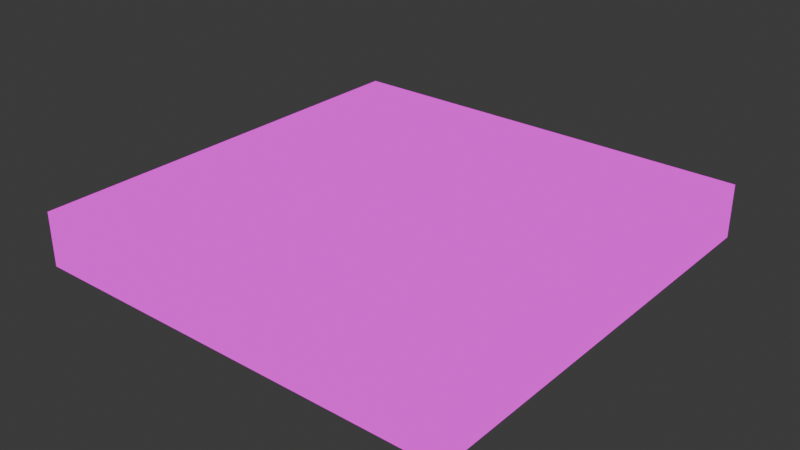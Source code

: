 # Source: lower_slab.blend  (saved by Blender 4.2.66; exported with 4.5.12 LTS)
import bpy
from mathutils import Matrix  # noqa: F401  (used for matrix-valued properties, if any)

bpy.ops.wm.read_factory_settings(use_empty=True)
scene = bpy.context.scene
scene.name = 'Scene'

# ---- collections
col_collection = bpy.data.collections.new('Collection'); scene.collection.children.link(col_collection)

# ---- images (referenced by path relative to the original .blend; pixels are not part of the script)
import os
ASSET_DIR = os.environ.get("B2B_ASSET_DIR", "")  # directory of the original .blend (textures are referenced by path, not embedded)
HERE = os.path.dirname(os.path.abspath(__file__))  # packed textures are extracted next to this script under _unpacked/

def load_image(name, relpath, width, height, colorspace="sRGB"):
    """Load a texture the original file referenced (path relative to the .blend, or extracted next to this script)."""
    p = next((c for c in (os.path.join(HERE, relpath), os.path.join(ASSET_DIR, relpath)) if relpath and os.path.exists(c)), "")
    if p:
        img = bpy.data.images.load(p, check_existing=True)
        img.name = name
    else:  # same state as the original file: an image datablock whose file is absent (Cycles renders it pink)
        img = bpy.data.images.new(name, width, height)
        img.source = "FILE"
        img.filepath = "//" + (relpath or name)
    img.colorspace_settings.name = colorspace
    return img
img_bricks_tga = load_image('bricks.tga', 'bricks.tga', 1024, 1024, 'sRGB')

# ---- materials (node trees are filled in below, after node groups)
mat_material = bpy.data.materials.new('Material')
mat_material.alpha_threshold = 0.0
mat_material.use_transparent_shadow = False
mat_material.roughness = 0.5
mat_material.line_color = (0.0, 0.0, 0.0, 1.0)

# ---- material node trees
mat_material.use_nodes = True; mat_material.node_tree.nodes.clear()
_N = mat_material.node_tree.nodes; _L = mat_material.node_tree.links
n0 = _N.new('ShaderNodeOutputMaterial'); n0.name = 'Material Output'; n0.location = (300, 300)
n1 = _N.new('ShaderNodeEmission'); n1.name = 'Emission'; n1.location = (10, 300)
n2 = _N.new('ShaderNodeTexImage'); n2.name = 'Image Texture'; n2.location = (-280, 280)
n2.image = img_bricks_tga
n2.interpolation = 'Closest'
_L.new(n1.outputs[0], n0.inputs[0])
_L.new(n2.outputs[0], n1.inputs[0])
n0.is_active_output = True

# ---- world
world_world = bpy.data.worlds.new('World'); scene.world = world_world
world_world.use_nodes = True; world_world.node_tree.nodes.clear()
_N = world_world.node_tree.nodes; _L = world_world.node_tree.links
n0 = _N.new('ShaderNodeOutputWorld'); n0.name = 'World Output'; n0.location = (300, 300)
n1 = _N.new('ShaderNodeBackground'); n1.name = 'Background'; n1.location = (10, 300)
n1.inputs[0].default_value = (0.05088, 0.05088, 0.05088, 1.0)
_L.new(n1.outputs[0], n0.inputs[0])
n0.is_active_output = True
world_world.color = (0.05088, 0.05088, 0.05088)
world_world.sun_shadow_jitter_overblur = 0.0

# ---- meshes
me_cube = bpy.data.meshes.new('Cube')
me_cube.from_pydata([(1.0, 1.0, -0.75), (1.0, 1.0, -1.0), (1.0, -1.0, -0.75), (1.0, -1.0, -1.0), (-1.0, 1.0, -0.75), (-1.0, 1.0, -1.0), (-1.0, -1.0, -0.75), (-1.0, -1.0, -1.0)], [], [(0, 4, 6, 2), (3, 2, 6, 7), (7, 6, 4, 5), (5, 1, 3, 7), (1, 0, 2, 3), (5, 4, 0, 1)])
_uv = me_cube.uv_layers.new(name='UVMap')
_uv.uv.foreach_set('vector', [0.0, 0.0, 1.0, 0.0, 1.0, 1.0, 0.0, 1.0, 0.125, 0.0, 0.0, 0.0, 0.0, 1.0, 0.125, 1.0, 0.0, 0.0, 0.125, 0.0, 0.125, 1.0, 0.0, 1.0, 0.0, 0.0, 1.0, 0.0, 1.0, 1.0, 0.0, 1.0, 0.0, 0.0, 0.125, 0.0, 0.125, 1.0, 0.0, 1.0, 0.0, 0.0, 0.125, 0.0, 0.125, 1.0, 0.0, 1.0])
me_cube.materials.append(mat_material)
me_cube.use_mirror_vertex_groups = False
me_cube.update()

# ---- objects
ob_cube = bpy.data.objects.new('Cube', me_cube)

# ---- transforms, parenting, visibility, modifiers, constraints
ob_cube.location = (0.0, 0.0, 0.0)
ob_cube.lock_rotations_4d = False
ob_cube.empty_display_type = 'ARROWS'
ob_cube.lineart.crease_threshold = 0.0

# ---- collection membership
col_collection.objects.link(ob_cube)

# ---- scene / render settings (as saved in the file)
scene.frame_start = 1; scene.frame_end = 250; scene.frame_set(1)
scene.render.engine = 'BLENDER_EEVEE_NEXT'
bpy.context.view_layer.update()

# ---- added for rendering (the .blend has no active camera): camera
cam_auto = bpy.data.cameras.new('AutoCamera')
cam_auto.lens = 50.0
cam_auto.sensor_width = 36.0
cam_auto.clip_end = 1000.0
ob_auto_camera = bpy.data.objects.new('AutoCamera', cam_auto)
scene.collection.objects.link(ob_auto_camera)
ob_auto_camera.location = (2.62713, -3.15256, 1.22671)
ob_auto_camera.rotation_euler = (1.09748, -7.21219e-08, 0.694738)
scene.camera = ob_auto_camera
bpy.context.view_layer.update()
